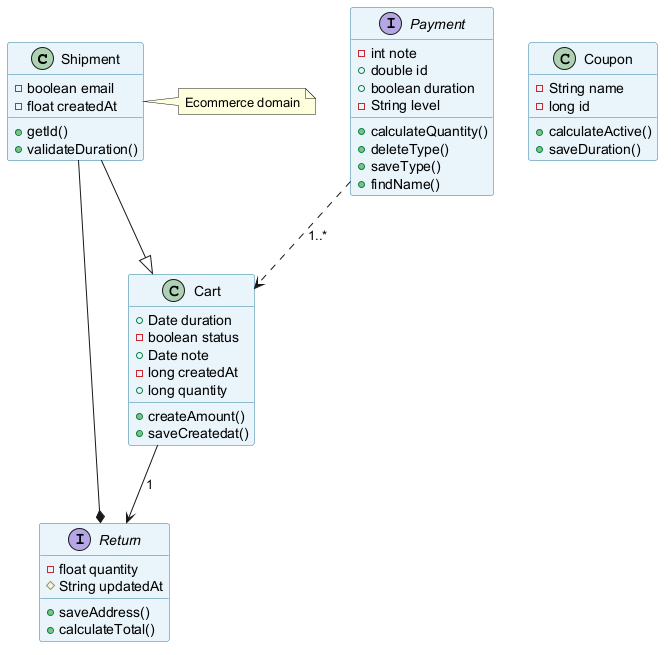

The diagram above was rendered by PlantUML. Its source (embedded in the PNG):
@startuml
skinparam backgroundColor #FFFFFF
skinparam classBackgroundColor #E8F4FA
skinparam classBorderColor #2C7DA0
class Shipment {
  -boolean email
  -float createdAt
  +getId()
  +validateDuration()
}
class Cart {
  +Date duration
  -boolean status
  +Date note
  -long createdAt
  +long quantity
  +createAmount()
  +saveCreatedat()
}
interface Return {
  -float quantity
  #String updatedAt
  +saveAddress()
  +calculateTotal()
}
class Coupon {
  -String name
  -long id
  +calculateActive()
  +saveDuration()
}
interface Payment {
  -int note
  +double id
  +boolean duration
  -String level
  +calculateQuantity()
  +deleteType()
  +saveType()
  +findName()
}
Payment ..> Cart : "1..*"
Cart --> Return : "1"
Shipment --|> Cart
Shipment --* Return
note right of Shipment : Ecommerce domain
@enduml